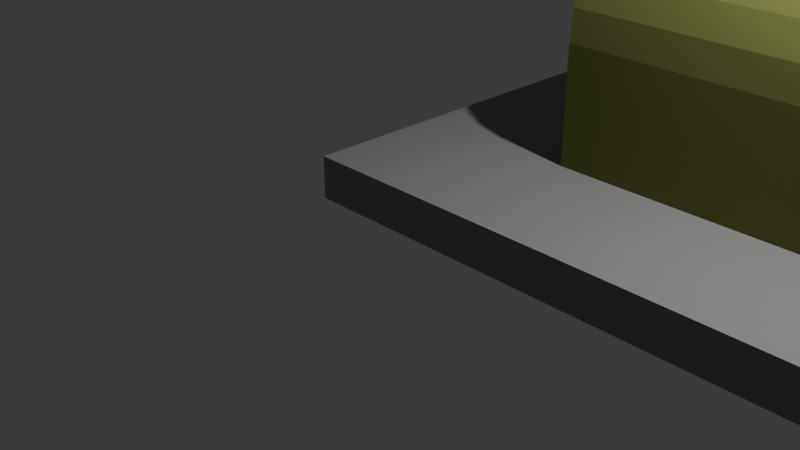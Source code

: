# Source: blend.blend  (saved by Blender 4.2.66; exported with 4.5.12 LTS)
import bpy
from mathutils import Matrix  # noqa: F401  (used for matrix-valued properties, if any)

bpy.ops.wm.read_factory_settings(use_empty=True)
scene = bpy.context.scene
scene.name = 'Scene'

# ---- collections
col_collection = bpy.data.collections.new('Collection'); scene.collection.children.link(col_collection)

# ---- materials (node trees are filled in below, after node groups)
mat_material_001 = bpy.data.materials.new('Material.001')
mat_material_001.alpha_threshold = 0.0
mat_material_001.roughness = 0.5
mat_material_001.line_color = (0.0, 0.0, 0.0, 1.0)
mat_x = bpy.data.materials.new('Окна')
mat_x_1 = bpy.data.materials.new('База')
mat_x_2 = bpy.data.materials.new('Дверь')
mat_x_3 = bpy.data.materials.new('Оконная рама')
mat_x_4 = bpy.data.materials.new('Вентиляция')
mat_material = bpy.data.materials.new('Material')
mat_material.alpha_threshold = 0.0
mat_material.roughness = 0.5
mat_material.line_color = (0.0, 0.0, 0.0, 1.0)

# ---- material node trees
mat_material_001.use_nodes = True; mat_material_001.node_tree.nodes.clear()
_N = mat_material_001.node_tree.nodes; _L = mat_material_001.node_tree.links
n0 = _N.new('ShaderNodeOutputMaterial'); n0.name = 'Material Output'; n0.location = (300, 300)
n1 = _N.new('ShaderNodeBsdfPrincipled'); n1.name = 'Principled BSDF'; n1.location = (10, 300)
n1.inputs[0].default_value = (0.2765, 0.2765, 0.2765, 1.0)
n1.inputs[3].default_value = 1.45
_L.new(n1.outputs[0], n0.inputs[0])
n0.is_active_output = True
mat_x.use_nodes = True; mat_x.node_tree.nodes.clear()
_N = mat_x.node_tree.nodes; _L = mat_x.node_tree.links
n0 = _N.new('ShaderNodeBsdfPrincipled'); n0.name = 'Принципиальный BSDF'; n0.location = (10, 300)
n0.inputs[0].default_value = (0.01369, 0.04085, 0.09846, 1.0)
n0.inputs[2].default_value = 0.0
n0.inputs[13].default_value = 1.0
n1 = _N.new('ShaderNodeOutputMaterial'); n1.name = 'Вывод материала'; n1.location = (300, 300)
_L.new(n0.outputs[0], n1.inputs[0])
n1.is_active_output = True
mat_x_1.use_nodes = True; mat_x_1.node_tree.nodes.clear()
_N = mat_x_1.node_tree.nodes; _L = mat_x_1.node_tree.links
n0 = _N.new('ShaderNodeBsdfPrincipled'); n0.name = 'Принципиальный BSDF'; n0.location = (10, 300)
n0.inputs[0].default_value = (0.1967, 0.2193, 0.06689, 1.0)
n0.inputs[1].default_value = 0.2677
n0.inputs[2].default_value = 1.0
n0.inputs[3].default_value = 1.0
n0.inputs[13].default_value = 0.0
n1 = _N.new('ShaderNodeOutputMaterial'); n1.name = 'Вывод материала'; n1.location = (300, 300)
_L.new(n0.outputs[0], n1.inputs[0])
n1.is_active_output = True
mat_x_2.use_nodes = True; mat_x_2.node_tree.nodes.clear()
_N = mat_x_2.node_tree.nodes; _L = mat_x_2.node_tree.links
n0 = _N.new('ShaderNodeBsdfPrincipled'); n0.name = 'Принципиальный BSDF'; n0.location = (10, 300)
n0.inputs[0].default_value = (0.0738, 0.0738, 0.0738, 1.0)
n0.inputs[1].default_value = 0.6535
n1 = _N.new('ShaderNodeOutputMaterial'); n1.name = 'Вывод материала'; n1.location = (300, 300)
_L.new(n0.outputs[0], n1.inputs[0])
n1.is_active_output = True
mat_x_3.use_nodes = True; mat_x_3.node_tree.nodes.clear()
_N = mat_x_3.node_tree.nodes; _L = mat_x_3.node_tree.links
n0 = _N.new('ShaderNodeBsdfPrincipled'); n0.name = 'Принципиальный BSDF'; n0.location = (10, 300)
n0.inputs[0].default_value = (0.06561, 0.06454, 0.0299, 1.0)
n0.inputs[1].default_value = 0.4882
n1 = _N.new('ShaderNodeOutputMaterial'); n1.name = 'Вывод материала'; n1.location = (300, 300)
_L.new(n0.outputs[0], n1.inputs[0])
n1.is_active_output = True
mat_x_4.use_nodes = True; mat_x_4.node_tree.nodes.clear()
_N = mat_x_4.node_tree.nodes; _L = mat_x_4.node_tree.links
n0 = _N.new('ShaderNodeBsdfPrincipled'); n0.name = 'Принципиальный BSDF'; n0.location = (10, 300)
n0.inputs[0].default_value = (0.3279, 0.3279, 0.3279, 1.0)
n0.inputs[1].default_value = 0.315
n1 = _N.new('ShaderNodeOutputMaterial'); n1.name = 'Вывод материала'; n1.location = (300, 300)
_L.new(n0.outputs[0], n1.inputs[0])
n1.is_active_output = True
mat_material.use_nodes = True; mat_material.node_tree.nodes.clear()
_N = mat_material.node_tree.nodes; _L = mat_material.node_tree.links
n0 = _N.new('ShaderNodeOutputMaterial'); n0.name = 'Material Output'; n0.location = (300, 300)
n1 = _N.new('ShaderNodeBsdfPrincipled'); n1.name = 'Principled BSDF'; n1.location = (10, 300)
n1.inputs[1].default_value = 0.5118
n1.inputs[3].default_value = 1.45
_L.new(n1.outputs[0], n0.inputs[0])
n0.is_active_output = True

# ---- world
world_world = bpy.data.worlds.new('World'); scene.world = world_world
world_world.use_nodes = True; world_world.node_tree.nodes.clear()
_N = world_world.node_tree.nodes; _L = world_world.node_tree.links
n0 = _N.new('ShaderNodeOutputWorld'); n0.name = 'World Output'; n0.location = (300, 300)
n1 = _N.new('ShaderNodeBackground'); n1.name = 'Background'; n1.location = (10, 300)
n1.inputs[0].default_value = (0.05088, 0.05088, 0.05088, 1.0)
_L.new(n1.outputs[0], n0.inputs[0])
n0.is_active_output = True
world_world.color = (0.05088, 0.05088, 0.05088)
world_world.sun_shadow_jitter_overblur = 0.0

# ---- cameras
cam_camera = bpy.data.cameras.new('Camera')
cam_camera.clip_end = 100.0
cam_camera.ortho_scale = 7.314

# ---- lights
light_light = bpy.data.lights.new('Light', 'POINT')
light_light.energy = 1000.0
light_light.shadow_soft_size = 0.1

# ---- meshes
me_cube_001 = bpy.data.meshes.new('Cube.001')
me_cube_001.from_pydata([(2.965, 10.06, 0.2399), (2.965, 10.06, -0.2399), (2.965, -10.06, 0.2399), (2.965, -10.06, -0.2399), (-12.54, 10.06, 0.2399), (-12.54, 10.06, -0.2399), (-12.54, -10.06, 0.2399), (-12.54, -10.06, -0.2399), (-12.54, 3.353, -0.2399), (-12.54, -3.353, -0.2399), (8.903, 3.353, 0.2399), (8.903, -3.353, 0.2399), (-12.54, -3.353, 0.2399), (-12.54, 3.353, 0.2399), (8.903, -3.353, -0.2399), (8.903, 3.353, -0.2399)], [], [(11, 12, 6, 2), (3, 2, 6, 7), (8, 13, 4, 5), (9, 14, 3, 7), (14, 11, 2, 3), (5, 4, 0, 1), (1, 0, 10, 15), (15, 10, 11, 14), (5, 1, 15, 8), (8, 15, 14, 9), (7, 6, 12, 9), (9, 12, 13, 8), (0, 4, 13, 10), (10, 13, 12, 11)])
_uv = me_cube_001.uv_layers.new(name='UVMap')
_uv.uv.foreach_set('vector', [0.625, 0.6667, 0.875, 0.6667, 0.875, 0.75, 0.625, 0.75, 0.375, 0.75, 0.625, 0.75, 0.625, 1.0, 0.375, 1.0, 0.375, 0.1667, 0.625, 0.1667, 0.625, 0.25, 0.375, 0.25, 0.125, 0.6667, 0.375, 0.6667, 0.375, 0.75, 0.125, 0.75, 0.375, 0.6667, 0.625, 0.6667, 0.625, 0.75, 0.375, 0.75, 0.375, 0.25, 0.625, 0.25, 0.625, 0.5, 0.375, 0.5, 0.375, 0.5, 0.625, 0.5, 0.625, 0.5833, 0.375, 0.5833, 0.375, 0.5833, 0.625, 0.5833, 0.625, 0.6667, 0.375, 0.6667, 0.125, 0.5, 0.375, 0.5, 0.375, 0.5833, 0.125, 0.5833, 0.125, 0.5833, 0.375, 0.5833, 0.375, 0.6667, 0.125, 0.6667, 0.375, 0.0, 0.625, 0.0, 0.625, 0.08333, 0.375, 0.08333, 0.375, 0.08333, 0.625, 0.08333, 0.625, 0.1667, 0.375, 0.1667, 0.625, 0.5, 0.875, 0.5, 0.875, 0.5833, 0.625, 0.5833, 0.625, 0.5833, 0.875, 0.5833, 0.875, 0.6667, 0.625, 0.6667])
me_cube_001.materials.append(mat_material_001)
me_cube_001.use_mirror_vertex_groups = False
me_cube_001.update()
me_002 = bpy.data.meshes.new('Куб.002')
me_002.from_pydata([(4.206, -1.573, -1.205), (4.206, -0.1766, 1.479), (4.206, -1.573, 0.003817), (4.206, -0.4292, 1.442), (4.206, -0.7399, 1.333), (4.206, -1.019, 1.158), (4.206, -1.251, 0.9251), (4.206, -1.426, 0.6465), (4.206, -1.535, 0.3358), (4.206, -1.66, -1.292), (4.206, -0.4487, 1.527), (4.206, -0.1815, 1.566), (4.206, -0.7779, 1.412), (4.206, -1.073, 1.226), (4.206, -1.32, 0.9798), (4.206, -1.505, 0.6845), (4.206, -1.621, 0.3553), (4.206, -1.66, 0.008707), (4.206, -0.4025, -1.205), (4.036, -0.4292, 1.442), (4.036, -0.1766, 1.479), (4.036, -0.7399, 1.333), (4.036, -1.019, 1.158), (4.036, -1.251, 0.9251), (4.036, -1.426, 0.6465), (4.036, -1.535, 0.3358), (4.036, -1.573, 0.003817), (4.036, -1.573, -1.205), (4.036, -0.4025, 0.003817), (4.036, -0.4025, -1.205), (-4.206, -1.573, -1.205), (-4.206, -0.1766, 1.479), (-4.206, -1.573, 0.003817), (-4.206, -0.4292, 1.442), (-4.206, -0.7399, 1.333), (-4.206, -1.019, 1.158), (-4.206, -1.251, 0.9251), (-4.206, -1.426, 0.6465), (-4.206, -1.535, 0.3358), (-4.206, -1.66, -1.292), (-4.206, -0.4487, 1.527), (-4.206, -0.1815, 1.566), (-4.206, -0.7779, 1.412), (-4.206, -1.073, 1.226), (-4.206, -1.32, 0.9798), (-4.206, -1.505, 0.6845), (-4.206, -1.621, 0.3553), (-4.206, -1.66, 0.008707), (-4.206, -0.4025, -1.205), (-4.036, -0.4292, 1.442), (-4.036, -0.1766, 1.479), (-4.036, -0.7399, 1.333), (-4.036, -1.019, 1.158), (-4.036, -1.251, 0.9251), (-4.036, -1.426, 0.6465), (-4.036, -1.535, 0.3358), (-4.036, -1.573, 0.003817), (-4.036, -1.573, -1.205), (-4.036, -0.4025, -1.205), (3.934, -0.4025, 0.003817), (3.934, -0.4025, -1.205), (4.036, -1.228, 0.003817), (4.036, -1.228, -0.6006), (4.036, -0.7398, 0.003817), (4.036, -0.7398, -0.6006), (4.036, -0.4467, -1.205), (4.036, -0.4467, 0.003817), (4.036, 0.4025, 0.0443), (4.036, -0.4025, 0.0443), (3.95, -0.7398, 0.003817), (3.95, -1.228, 0.003817), (3.95, -0.7398, -0.6006), (3.95, -1.228, -0.6006), (4.036, -1.554, 0.1698), (4.036, -0.6938, 0.003817), (4.036, -0.6938, -0.6006), (4.036, -1.274, 0.003817), (4.036, -1.274, -0.6006), (4.036, -1.228, -0.64), (4.036, -0.7398, -0.64), (4.036, -1.228, 0.04976), (4.036, -0.7398, 0.04976), (4.036, -1.281, 0.003817), (4.036, -1.281, -0.6006), (4.036, -1.281, -0.64), (4.036, -1.281, 0.04976), (4.036, -0.6938, 0.003817), (4.036, -0.6938, -0.6006), (4.036, -0.6938, -0.64), (4.036, -0.6938, 0.04976), (4.076, -0.7398, 0.003817), (4.076, -1.228, 0.003817), (4.076, -0.7398, -0.6006), (4.076, -1.228, -0.6006), (4.076, -0.6938, 0.003817), (4.076, -0.6938, -0.6006), (4.076, -1.274, 0.003817), (4.076, -1.274, -0.6006), (4.076, -0.7398, -0.64), (4.076, -1.228, -0.64), (4.076, -0.7398, 0.04976), (4.076, -1.228, 0.04976), (4.076, -1.281, -0.6006), (4.076, -1.281, -0.64), (4.076, -1.281, 0.04976), (4.076, -1.281, 0.003817), (4.076, -0.6938, -0.64), (4.076, -0.6938, -0.6006), (4.076, -0.6938, 0.003817), (4.076, -0.6938, 0.04976), (4.206, 1.573, -1.205), (4.206, 0.1867, 1.479), (4.206, 1.573, 0.003817), (4.206, 0.4292, 1.442), (4.206, 0.7399, 1.333), (4.206, 1.019, 1.158), (4.206, 1.251, 0.9251), (4.206, 1.426, 0.6465), (4.206, 1.535, 0.3358), (4.206, 1.66, -1.292), (4.206, 0.4487, 1.527), (4.206, 0.1916, 1.566), (4.206, 0.7779, 1.412), (4.206, 1.073, 1.226), (4.206, 1.32, 0.9798), (4.206, 1.505, 0.6845), (4.206, 1.621, 0.3553), (4.206, 1.66, 0.008707), (4.206, 0.4025, -1.205), (4.036, 0.4292, 1.442), (4.036, 0.1867, 1.479), (4.036, 0.7399, 1.333), (4.036, 1.019, 1.158), (4.036, 1.251, 0.9251), (4.036, 1.426, 0.6465), (4.036, 1.535, 0.3358), (4.036, 1.573, 0.003817), (4.036, 1.573, -1.205), (4.036, 0.4025, 0.003817), (4.036, 0.4025, -1.205), (-4.206, 1.573, -1.205), (-4.206, 0.1867, 1.479), (-4.206, 1.573, 0.003817), (-4.206, 0.4292, 1.442), (-4.206, 0.7399, 1.333), (-4.206, 1.019, 1.158), (-4.206, 1.251, 0.9251), (-4.206, 1.426, 0.6465), (-4.206, 1.535, 0.3358), (-4.206, 1.66, -1.292), (-4.206, 0.4487, 1.527), (-4.206, 0.1916, 1.566), (-4.206, 0.7779, 1.412), (-4.206, 1.073, 1.226), (-4.206, 1.32, 0.9798), (-4.206, 1.505, 0.6845), (-4.206, 1.621, 0.3553), (-4.206, 1.66, 0.008707), (-4.206, 0.4025, -1.205), (-4.036, 0.4292, 1.442), (-4.036, 0.1867, 1.479), (-4.036, 0.7399, 1.333), (-4.036, 1.019, 1.158), (-4.036, 1.251, 0.9251), (-4.036, 1.426, 0.6465), (-4.036, 1.535, 0.3358), (-4.036, 1.573, 0.003817), (-4.036, 1.573, -1.205), (-4.036, 0.4025, -1.205), (3.934, 0.4025, 0.003817), (3.934, 0.4025, -1.205), (4.036, 0.461, -1.205), (4.036, 0.461, 0.003817), (4.036, 1.228, 0.003817), (4.036, 1.228, -0.6006), (4.036, 0.7398, 0.003817), (4.036, 0.7398, -0.6006), (3.95, 0.7398, 0.003817), (3.95, 1.228, 0.003817), (3.95, 0.7398, -0.6006), (3.95, 1.228, -0.6006), (4.036, 1.554, 0.1698), (4.036, 0.6938, 0.003817), (4.036, 0.6938, -0.6006), (4.036, 1.274, 0.003817), (4.036, 1.274, -0.6006), (4.036, 1.228, -0.64), (4.036, 0.7398, -0.64), (4.036, 1.228, 0.04976), (4.036, 0.7398, 0.04976), (4.036, 1.281, 0.003817), (4.036, 1.281, -0.6006), (4.036, 1.281, -0.64), (4.036, 1.281, 0.04976), (4.036, 0.6938, 0.003817), (4.036, 0.6938, -0.6006), (4.036, 0.6938, -0.64), (4.036, 0.6938, 0.04976), (4.076, 0.7398, 0.003817), (4.076, 1.228, 0.003817), (4.076, 0.7398, -0.6006), (4.076, 1.228, -0.6006), (4.076, 0.6938, 0.003817), (4.076, 0.6938, -0.6006), (4.076, 1.274, 0.003817), (4.076, 1.274, -0.6006), (4.076, 0.7398, -0.64), (4.076, 1.228, -0.64), (4.076, 0.7398, 0.04976), (4.076, 1.228, 0.04976), (4.076, 1.281, -0.6006), (4.076, 1.281, -0.64), (4.076, 1.281, 0.04976), (4.076, 1.281, 0.003817), (4.076, 0.6938, -0.64), (4.076, 0.6938, -0.6006), (4.076, 0.6938, 0.003817), (4.076, 0.6938, 0.04976), (4.036, -0.4432, 0.003817), (4.036, -0.4432, 0.0443), (4.036, 0.4613, 0.0443), (4.036, 0.4613, 0.003817), (4.075, 0.4025, 0.0443), (4.075, 0.4025, 0.003817), (4.075, -0.4025, 0.003817), (4.075, -0.4025, -1.205), (4.075, -0.4467, -1.205), (4.075, -0.4467, 0.003817), (4.075, 0.461, 0.003817), (4.075, -0.4025, 0.0443), (4.075, 0.461, -1.205), (4.075, 0.4025, -1.205), (4.075, -0.4432, 0.003817), (4.075, -0.4432, 0.0443), (4.075, 0.4613, 0.0443), (4.075, 0.4613, 0.003817)], [], [(139, 231, 223, 138), (3, 1, 11, 10), (4, 3, 10, 12), (5, 4, 12, 13), (6, 5, 13, 14), (7, 6, 14, 15), (8, 7, 15, 16), (2, 8, 16, 17), (0, 2, 17, 9), (5, 6, 23, 22), (0, 18, 29, 27), (128, 139, 29, 18), (29, 28, 63, 64, 62, 61, 26, 27), (28, 29, 60, 59), (2, 0, 27, 26), (1, 3, 19, 20), (6, 7, 24, 23), (3, 4, 21, 19), (7, 8, 25, 24), (111, 121, 11, 1), (4, 5, 22, 21), (8, 2, 26, 73, 25), (45, 46, 16, 15), (44, 45, 15, 14), (43, 44, 14, 13), (42, 43, 13, 12), (40, 42, 12, 10), (41, 40, 10, 11), (119, 9, 39, 149), (39, 9, 17, 47), (9, 119, 110, 128, 18, 0), (139, 170, 60, 29), (33, 40, 41, 31), (34, 42, 40, 33), (35, 43, 42, 34), (36, 44, 43, 35), (37, 45, 44, 36), (38, 46, 45, 37), (32, 47, 46, 38), (30, 39, 47, 32), (35, 52, 53, 36), (30, 57, 58, 48), (158, 48, 58, 168), (32, 56, 57, 30), (31, 50, 49, 33), (36, 53, 54, 37), (33, 49, 51, 34), (37, 54, 55, 38), (141, 31, 41, 151), (34, 51, 52, 35), (38, 55, 56, 32), (168, 58, 57, 56, 55, 54, 53, 52, 51, 49, 50, 160, 159, 161, 162, 163, 164, 165, 166, 167), (28, 138, 175, 173, 136, 181, 135, 134, 133, 132, 131, 129, 130, 20, 19, 21, 22, 23, 24, 25, 73, 26, 61, 63), (68, 229, 222, 67), (31, 141, 160, 50), (48, 158, 140, 149, 39, 30), (59, 169, 138, 28), (20, 130, 111, 1), (11, 121, 151, 41), (71, 69, 70, 72), (61, 62, 72, 70), (63, 61, 70, 69), (64, 63, 69, 71), (62, 64, 71, 72), (46, 47, 17, 16), (81, 80, 101, 100), (84, 78, 99, 103), (74, 63, 90, 94), (79, 88, 106, 98), (80, 85, 104, 101), (75, 74, 94, 95), (87, 64, 92, 107), (62, 61, 91, 93), (90, 92, 95, 94), (93, 91, 96, 97), (92, 93, 99, 98), (91, 90, 100, 101), (91, 101, 104, 105), (99, 93, 102, 103), (100, 90, 108, 109), (92, 98, 106, 107), (64, 75, 95, 92), (62, 83, 102, 93), (63, 64, 92, 90), (76, 77, 97, 96), (88, 87, 107, 106), (77, 62, 93, 97), (86, 89, 109, 108), (83, 84, 103, 102), (61, 76, 96, 91), (61, 63, 90, 91), (89, 81, 100, 109), (85, 82, 105, 104), (64, 62, 93, 92), (78, 79, 98, 99), (63, 86, 108, 90), (82, 61, 91, 105), (113, 120, 121, 111), (114, 122, 120, 113), (115, 123, 122, 114), (116, 124, 123, 115), (117, 125, 124, 116), (118, 126, 125, 117), (112, 127, 126, 118), (110, 119, 127, 112), (115, 132, 133, 116), (110, 137, 139, 128), (139, 137, 136, 173, 174, 176, 175, 138), (138, 169, 170, 139), (112, 136, 137, 110), (111, 130, 129, 113), (116, 133, 134, 117), (113, 129, 131, 114), (117, 134, 135, 118), (114, 131, 132, 115), (118, 135, 181, 136, 112), (155, 125, 126, 156), (154, 124, 125, 155), (153, 123, 124, 154), (152, 122, 123, 153), (150, 120, 122, 152), (151, 121, 120, 150), (149, 157, 127, 119), (143, 141, 151, 150), (144, 143, 150, 152), (145, 144, 152, 153), (146, 145, 153, 154), (147, 146, 154, 155), (148, 147, 155, 156), (142, 148, 156, 157), (140, 142, 157, 149), (145, 146, 163, 162), (140, 158, 168, 167), (142, 140, 167, 166), (141, 143, 159, 160), (146, 147, 164, 163), (143, 144, 161, 159), (147, 148, 165, 164), (144, 145, 162, 161), (148, 142, 166, 165), (218, 232, 233, 219), (179, 180, 178, 177), (173, 178, 180, 174), (175, 177, 178, 173), (176, 179, 177, 175), (174, 180, 179, 176), (156, 126, 127, 157), (189, 208, 209, 188), (192, 211, 207, 186), (182, 202, 198, 175), (187, 206, 214, 196), (188, 209, 212, 193), (183, 203, 202, 182), (195, 215, 200, 176), (174, 201, 199, 173), (198, 202, 203, 200), (201, 205, 204, 199), (200, 206, 207, 201), (199, 209, 208, 198), (199, 213, 212, 209), (207, 211, 210, 201), (208, 217, 216, 198), (200, 215, 214, 206), (176, 200, 203, 183), (174, 201, 210, 191), (175, 198, 200, 176), (184, 204, 205, 185), (196, 214, 215, 195), (185, 205, 201, 174), (194, 216, 217, 197), (191, 210, 211, 192), (173, 199, 204, 184), (173, 199, 198, 175), (197, 217, 208, 189), (193, 212, 213, 190), (176, 200, 201, 174), (186, 207, 206, 187), (175, 198, 216, 194), (190, 213, 199, 173), (60, 170, 169, 59), (172, 228, 230, 171), (138, 223, 224, 28), (223, 222, 229, 224), (225, 224, 227, 226), (231, 230, 228, 223), (229, 233, 232, 224), (223, 235, 234, 222), (219, 233, 229, 68), (28, 218, 232, 224), (29, 65, 226, 225), (220, 234, 235, 221), (171, 139, 231, 230), (66, 28, 224, 227), (221, 138, 223, 235), (28, 224, 225, 29), (65, 226, 227, 66), (67, 222, 234, 220), (138, 172, 228, 223)])
me_002.polygons.foreach_set('material_index', [3, 1, 1, 1, 1, 1, 1, 1, 1, 1, 1, 1, 1, 3, 1, 1, 1, 1, 1, 1, 1, 1, 1, 1, 1, 1, 1, 1, 1, 1, 1, 3, 1, 1, 1, 1, 1, 1, 1, 1, 1, 1, 1, 1, 1, 1, 1, 1, 1, 1, 1, 1, 1, 3, 1, 1, 3, 1, 1, 0, 3, 3, 3, 3, 1, 3, 3, 0, 3, 3, 3, 0, 3, 3, 3, 3, 3, 3, 3, 3, 3, 0, 0, 3, 3, 3, 0, 3, 3, 0, 3, 3, 3, 3, 3, 0, 0, 1, 1, 1, 1, 1, 1, 1, 1, 1, 1, 1, 3, 1, 1, 1, 1, 1, 1, 1, 1, 1, 1, 1, 1, 1, 1, 1, 1, 1, 1, 1, 1, 1, 1, 1, 1, 1, 1, 1, 1, 1, 1, 1, 3, 0, 3, 3, 3, 3, 1, 3, 3, 0, 3, 3, 3, 0, 3, 3, 3, 3, 3, 3, 3, 3, 3, 0, 0, 3, 3, 3, 0, 3, 3, 0, 3, 3, 3, 3, 3, 0, 0, 2, 3, 3, 3, 3, 3, 3, 3, 3, 0, 0, 3, 0, 0, 0, 3, 3, 3, 0])
_uv = me_002.uv_layers.new(name='UVКарта')
_uv.uv.foreach_set('vector', [0.3826, 0.625, 0.3826, 0.625, 0.4883, 0.625, 0.4883, 0.625, 0.6141, 0.6573, 0.6174, 0.6323, 0.625, 0.6327, 0.6216, 0.6588, 0.6046, 0.6807, 0.6141, 0.6573, 0.6216, 0.6588, 0.6115, 0.6836, 0.5893, 0.7017, 0.6046, 0.6807, 0.6115, 0.6836, 0.5953, 0.7058, 0.5689, 0.7192, 0.5893, 0.7017, 0.5953, 0.7058, 0.5737, 0.7244, 0.5446, 0.7324, 0.5689, 0.7192, 0.5737, 0.7244, 0.5479, 0.7384, 0.5174, 0.7406, 0.5446, 0.7324, 0.5479, 0.7384, 0.5191, 0.7471, 0.4883, 0.7434, 0.5174, 0.7406, 0.5191, 0.7471, 0.4888, 0.75, 0.3826, 0.7434, 0.4883, 0.7434, 0.4888, 0.75, 0.375, 0.75, 0.5893, 0.7017, 0.5689, 0.7192, 0.5689, 0.7192, 0.5893, 0.7017, 0.3826, 0.7434, 0.3826, 0.625, 0.3826, 0.625, 0.3826, 0.7434, 0.3826, 0.625, 0.3826, 0.625, 0.3826, 0.625, 0.3826, 0.625, 0.3826, 0.625, 0.4883, 0.625, 0.4883, 0.6546, 0.4355, 0.6546, 0.4355, 0.6842, 0.4883, 0.6842, 0.4883, 0.7434, 0.3826, 0.7434, 0.4883, 0.625, 0.3826, 0.625, 0.3826, 0.625, 0.4883, 0.625, 0.4883, 0.7434, 0.3826, 0.7434, 0.3826, 0.7434, 0.4883, 0.7434, 0.6174, 0.6323, 0.6141, 0.6573, 0.6141, 0.6573, 0.6174, 0.6323, 0.5689, 0.7192, 0.5446, 0.7324, 0.5446, 0.7324, 0.5689, 0.7192, 0.6141, 0.6573, 0.6046, 0.6807, 0.6046, 0.6807, 0.6141, 0.6573, 0.5446, 0.7324, 0.5174, 0.7406, 0.5174, 0.7406, 0.5446, 0.7324, 0.6174, 0.6323, 0.625, 0.6327, 0.625, 0.6327, 0.6174, 0.6323, 0.6046, 0.6807, 0.5893, 0.7017, 0.5893, 0.7017, 0.6046, 0.6807, 0.5174, 0.7406, 0.4883, 0.7434, 0.4883, 0.7434, 0.5029, 0.742, 0.5174, 0.7406, 0.5479, 0.75, 0.5191, 0.75, 0.5191, 0.75, 0.5479, 0.75, 0.5737, 0.75, 0.5479, 0.75, 0.5479, 0.75, 0.5737, 0.75, 0.625, 0.75, 0.5737, 0.75, 0.5737, 0.75, 0.625, 0.75, 0.625, 0.6836, 0.625, 0.75, 0.625, 0.75, 0.625, 0.6836, 0.625, 0.6588, 0.625, 0.6836, 0.625, 0.6836, 0.625, 0.6588, 0.625, 0.6327, 0.625, 0.6588, 0.625, 0.6588, 0.625, 0.6327, 0.375, 0.75, 0.375, 0.75, 0.375, 0.75, 0.375, 0.75, 0.375, 0.75, 0.375, 0.75, 0.4888, 0.75, 0.4888, 0.75, 0.375, 0.75, 0.375, 0.75, 0.3826, 0.7434, 0.3826, 0.625, 0.3826, 0.625, 0.3826, 0.7434, 0.3826, 0.625, 0.3826, 0.625, 0.3826, 0.625, 0.3826, 0.625, 0.6141, 0.6573, 0.6216, 0.6588, 0.625, 0.6327, 0.6174, 0.6323, 0.6046, 0.6807, 0.6115, 0.6836, 0.6216, 0.6588, 0.6141, 0.6573, 0.5893, 0.7017, 0.5953, 0.7058, 0.6115, 0.6836, 0.6046, 0.6807, 0.5689, 0.7192, 0.5737, 0.7244, 0.5953, 0.7058, 0.5893, 0.7017, 0.5446, 0.7324, 0.5479, 0.7384, 0.5737, 0.7244, 0.5689, 0.7192, 0.5174, 0.7406, 0.5191, 0.7471, 0.5479, 0.7384, 0.5446, 0.7324, 0.4883, 0.7434, 0.4888, 0.75, 0.5191, 0.7471, 0.5174, 0.7406, 0.3826, 0.7434, 0.375, 0.75, 0.4888, 0.75, 0.4883, 0.7434, 0.5893, 0.7017, 0.5893, 0.7017, 0.5689, 0.7192, 0.5689, 0.7192, 0.3826, 0.7434, 0.3826, 0.7434, 0.3826, 0.625, 0.3826, 0.625, 0.3826, 0.625, 0.3826, 0.625, 0.3826, 0.625, 0.3826, 0.625, 0.4883, 0.7434, 0.4883, 0.7434, 0.3826, 0.7434, 0.3826, 0.7434, 0.6174, 0.6323, 0.6174, 0.6323, 0.6141, 0.6573, 0.6141, 0.6573, 0.5689, 0.7192, 0.5689, 0.7192, 0.5446, 0.7324, 0.5446, 0.7324, 0.6141, 0.6573, 0.6141, 0.6573, 0.6046, 0.6807, 0.6046, 0.6807, 0.5446, 0.7324, 0.5446, 0.7324, 0.5174, 0.7406, 0.5174, 0.7406, 0.6174, 0.6323, 0.6174, 0.6323, 0.625, 0.6327, 0.625, 0.6327, 0.6046, 0.6807, 0.6046, 0.6807, 0.5893, 0.7017, 0.5893, 0.7017, 0.5174, 0.7406, 0.5174, 0.7406, 0.4883, 0.7434, 0.4883, 0.7434, 0.3826, 0.625, 0.3826, 0.625, 0.3826, 0.7434, 0.4883, 0.7434, 0.5174, 0.7406, 0.5446, 0.7324, 0.5689, 0.7192, 0.5893, 0.7017, 0.6046, 0.6807, 0.6141, 0.6573, 0.6174, 0.6323, 0.6174, 0.6323, 0.6141, 0.6573, 0.6046, 0.6807, 0.5893, 0.7017, 0.5689, 0.7192, 0.5446, 0.7324, 0.5174, 0.7406, 0.4883, 0.7434, 0.3826, 0.7434, 0.4883, 0.625, 0.4883, 0.625, 0.4883, 0.6546, 0.4883, 0.6842, 0.4883, 0.7434, 0.5029, 0.742, 0.5174, 0.7406, 0.5446, 0.7324, 0.5689, 0.7192, 0.5893, 0.7017, 0.6046, 0.6807, 0.6141, 0.6573, 0.6174, 0.6323, 0.6174, 0.6323, 0.6141, 0.6573, 0.6046, 0.6807, 0.5893, 0.7017, 0.5689, 0.7192, 0.5446, 0.7324, 0.5174, 0.7406, 0.5029, 0.742, 0.4883, 0.7434, 0.4883, 0.6842, 0.4883, 0.6546, 0.0, 0.0, 0.0, 0.0, 0.0, 0.0, 0.0, 0.0, 0.6174, 0.6323, 0.6174, 0.6323, 0.6174, 0.6323, 0.6174, 0.6323, 0.3826, 0.625, 0.3826, 0.625, 0.3826, 0.7434, 0.375, 0.75, 0.375, 0.75, 0.3826, 0.7434, 0.4883, 0.625, 0.4883, 0.625, 0.4883, 0.625, 0.4883, 0.625, 0.6174, 0.6323, 0.6174, 0.6323, 0.6174, 0.6323, 0.6174, 0.6323, 0.625, 0.6327, 0.625, 0.6327, 0.625, 0.6327, 0.625, 0.6327, 0.4355, 0.6546, 0.4883, 0.6546, 0.4883, 0.6842, 0.4355, 0.6842, 0.4883, 0.6842, 0.4355, 0.6842, 0.4355, 0.6842, 0.4883, 0.6842, 0.4883, 0.6546, 0.4883, 0.6842, 0.4883, 0.6842, 0.4883, 0.6546, 0.4355, 0.6546, 0.4883, 0.6546, 0.4883, 0.6546, 0.4355, 0.6546, 0.4355, 0.6842, 0.4355, 0.6546, 0.4355, 0.6546, 0.4355, 0.6842, 0.5191, 0.75, 0.4888, 0.75, 0.4888, 0.75, 0.5191, 0.75, 0.0, 0.0, 0.0, 0.0, 0.0, 0.0, 0.0, 0.0, 0.0, 0.0, 0.0, 0.0, 0.0, 0.0, 0.0, 0.0, 0.0, 0.0, 0.0, 0.0, 0.0, 0.0, 0.0, 0.0, 0.0, 0.0, 0.0, 0.0, 0.0, 0.0, 0.0, 0.0, 0.0, 0.0, 0.0, 0.0, 0.0, 0.0, 0.0, 0.0, 0.0, 0.0, 0.0, 0.0, 0.0, 0.0, 0.0, 0.0, 0.0, 0.0, 0.0, 0.0, 0.0, 0.0, 0.0, 0.0, 0.4355, 0.6842, 0.4883, 0.6842, 0.4883, 0.6842, 0.4355, 0.6842, 0.4883, 0.6546, 0.4355, 0.6546, 0.4355, 0.6546, 0.4883, 0.6546, 0.4355, 0.6842, 0.4883, 0.6842, 0.4883, 0.6842, 0.4355, 0.6842, 0.4355, 0.6546, 0.4355, 0.6842, 0.4355, 0.6842, 0.4355, 0.6546, 0.4883, 0.6842, 0.4883, 0.6546, 0.4883, 0.6546, 0.4883, 0.6842, 0.4883, 0.6842, 0.4883, 0.6842, 0.4883, 0.6842, 0.4883, 0.6842, 0.4355, 0.6842, 0.4355, 0.6842, 0.4355, 0.6842, 0.4355, 0.6842, 0.4883, 0.6546, 0.4883, 0.6546, 0.4883, 0.6546, 0.4883, 0.6546, 0.4355, 0.6546, 0.4355, 0.6546, 0.4355, 0.6546, 0.4355, 0.6546, 0.0, 0.0, 0.0, 0.0, 0.0, 0.0, 0.0, 0.0, 0.0, 0.0, 0.0, 0.0, 0.0, 0.0, 0.0, 0.0, 0.4883, 0.6546, 0.4355, 0.6546, 0.4355, 0.6546, 0.4883, 0.6546, 0.0, 0.0, 0.0, 0.0, 0.0, 0.0, 0.0, 0.0, 0.0, 0.0, 0.0, 0.0, 0.0, 0.0, 0.0, 0.0, 0.0, 0.0, 0.0, 0.0, 0.0, 0.0, 0.0, 0.0, 0.0, 0.0, 0.0, 0.0, 0.0, 0.0, 0.0, 0.0, 0.0, 0.0, 0.0, 0.0, 0.0, 0.0, 0.0, 0.0, 0.0, 0.0, 0.0, 0.0, 0.0, 0.0, 0.0, 0.0, 0.4883, 0.6842, 0.4883, 0.6546, 0.4883, 0.6546, 0.4883, 0.6842, 0.0, 0.0, 0.0, 0.0, 0.0, 0.0, 0.0, 0.0, 0.0, 0.0, 0.0, 0.0, 0.0, 0.0, 0.0, 0.0, 0.4355, 0.6546, 0.4355, 0.6842, 0.4355, 0.6842, 0.4355, 0.6546, 0.0, 0.0, 0.0, 0.0, 0.0, 0.0, 0.0, 0.0, 0.0, 0.0, 0.0, 0.0, 0.0, 0.0, 0.0, 0.0, 0.0, 0.0, 0.0, 0.0, 0.0, 0.0, 0.0, 0.0, 0.6141, 0.6573, 0.6216, 0.6588, 0.625, 0.6327, 0.6174, 0.6323, 0.6046, 0.6807, 0.6115, 0.6836, 0.6216, 0.6588, 0.6141, 0.6573, 0.5893, 0.7017, 0.5953, 0.7058, 0.6115, 0.6836, 0.6046, 0.6807, 0.5689, 0.7192, 0.5737, 0.7244, 0.5953, 0.7058, 0.5893, 0.7017, 0.5446, 0.7324, 0.5479, 0.7384, 0.5737, 0.7244, 0.5689, 0.7192, 0.5174, 0.7406, 0.5191, 0.7471, 0.5479, 0.7384, 0.5446, 0.7324, 0.4883, 0.7434, 0.4888, 0.75, 0.5191, 0.7471, 0.5174, 0.7406, 0.3826, 0.7434, 0.375, 0.75, 0.4888, 0.75, 0.4883, 0.7434, 0.5893, 0.7017, 0.5893, 0.7017, 0.5689, 0.7192, 0.5689, 0.7192, 0.3826, 0.7434, 0.3826, 0.7434, 0.3826, 0.625, 0.3826, 0.625, 0.3826, 0.625, 0.3826, 0.7434, 0.4883, 0.7434, 0.4883, 0.6842, 0.4355, 0.6842, 0.4355, 0.6546, 0.4883, 0.6546, 0.4883, 0.625, 0.4883, 0.625, 0.4883, 0.625, 0.3826, 0.625, 0.3826, 0.625, 0.4883, 0.7434, 0.4883, 0.7434, 0.3826, 0.7434, 0.3826, 0.7434, 0.6174, 0.6323, 0.6174, 0.6323, 0.6141, 0.6573, 0.6141, 0.6573, 0.5689, 0.7192, 0.5689, 0.7192, 0.5446, 0.7324, 0.5446, 0.7324, 0.6141, 0.6573, 0.6141, 0.6573, 0.6046, 0.6807, 0.6046, 0.6807, 0.5446, 0.7324, 0.5446, 0.7324, 0.5174, 0.7406, 0.5174, 0.7406, 0.6046, 0.6807, 0.6046, 0.6807, 0.5893, 0.7017, 0.5893, 0.7017, 0.5174, 0.7406, 0.5174, 0.7406, 0.5029, 0.742, 0.4883, 0.7434, 0.4883, 0.7434, 0.5479, 0.75, 0.5479, 0.75, 0.5191, 0.75, 0.5191, 0.75, 0.5737, 0.75, 0.5737, 0.75, 0.5479, 0.75, 0.5479, 0.75, 0.625, 0.75, 0.625, 0.75, 0.5737, 0.75, 0.5737, 0.75, 0.625, 0.6836, 0.625, 0.6836, 0.625, 0.75, 0.625, 0.75, 0.625, 0.6588, 0.625, 0.6588, 0.625, 0.6836, 0.625, 0.6836, 0.625, 0.6327, 0.625, 0.6327, 0.625, 0.6588, 0.625, 0.6588, 0.375, 0.75, 0.4888, 0.75, 0.4888, 0.75, 0.375, 0.75, 0.6141, 0.6573, 0.6174, 0.6323, 0.625, 0.6327, 0.6216, 0.6588, 0.6046, 0.6807, 0.6141, 0.6573, 0.6216, 0.6588, 0.6115, 0.6836, 0.5893, 0.7017, 0.6046, 0.6807, 0.6115, 0.6836, 0.5953, 0.7058, 0.5689, 0.7192, 0.5893, 0.7017, 0.5953, 0.7058, 0.5737, 0.7244, 0.5446, 0.7324, 0.5689, 0.7192, 0.5737, 0.7244, 0.5479, 0.7384, 0.5174, 0.7406, 0.5446, 0.7324, 0.5479, 0.7384, 0.5191, 0.7471, 0.4883, 0.7434, 0.5174, 0.7406, 0.5191, 0.7471, 0.4888, 0.75, 0.3826, 0.7434, 0.4883, 0.7434, 0.4888, 0.75, 0.375, 0.75, 0.5893, 0.7017, 0.5689, 0.7192, 0.5689, 0.7192, 0.5893, 0.7017, 0.3826, 0.7434, 0.3826, 0.625, 0.3826, 0.625, 0.3826, 0.7434, 0.4883, 0.7434, 0.3826, 0.7434, 0.3826, 0.7434, 0.4883, 0.7434, 0.6174, 0.6323, 0.6141, 0.6573, 0.6141, 0.6573, 0.6174, 0.6323, 0.5689, 0.7192, 0.5446, 0.7324, 0.5446, 0.7324, 0.5689, 0.7192, 0.6141, 0.6573, 0.6046, 0.6807, 0.6046, 0.6807, 0.6141, 0.6573, 0.5446, 0.7324, 0.5174, 0.7406, 0.5174, 0.7406, 0.5446, 0.7324, 0.6046, 0.6807, 0.5893, 0.7017, 0.5893, 0.7017, 0.6046, 0.6807, 0.5174, 0.7406, 0.4883, 0.7434, 0.4883, 0.7434, 0.5174, 0.7406, 0.0, 0.0, 0.0, 0.0, 0.0, 0.0, 0.0, 0.0, 0.4355, 0.6546, 0.4355, 0.6842, 0.4883, 0.6842, 0.4883, 0.6546, 0.4883, 0.6842, 0.4883, 0.6842, 0.4355, 0.6842, 0.4355, 0.6842, 0.4883, 0.6546, 0.4883, 0.6546, 0.4883, 0.6842, 0.4883, 0.6842, 0.4355, 0.6546, 0.4355, 0.6546, 0.4883, 0.6546, 0.4883, 0.6546, 0.4355, 0.6842, 0.4355, 0.6842, 0.4355, 0.6546, 0.4355, 0.6546, 0.5191, 0.75, 0.5191, 0.75, 0.4888, 0.75, 0.4888, 0.75, 0.0, 0.0, 0.0, 0.0, 0.0, 0.0, 0.0, 0.0, 0.0, 0.0, 0.0, 0.0, 0.0, 0.0, 0.0, 0.0, 0.0, 0.0, 0.0, 0.0, 0.0, 0.0, 0.0, 0.0, 0.0, 0.0, 0.0, 0.0, 0.0, 0.0, 0.0, 0.0, 0.0, 0.0, 0.0, 0.0, 0.0, 0.0, 0.0, 0.0, 0.0, 0.0, 0.0, 0.0, 0.0, 0.0, 0.0, 0.0, 0.0, 0.0, 0.0, 0.0, 0.0, 0.0, 0.0, 0.0, 0.4355, 0.6842, 0.4355, 0.6842, 0.4883, 0.6842, 0.4883, 0.6842, 0.4883, 0.6546, 0.4883, 0.6546, 0.4355, 0.6546, 0.4355, 0.6546, 0.4355, 0.6842, 0.4355, 0.6842, 0.4883, 0.6842, 0.4883, 0.6842, 0.4355, 0.6546, 0.4355, 0.6546, 0.4355, 0.6842, 0.4355, 0.6842, 0.4883, 0.6842, 0.4883, 0.6842, 0.4883, 0.6546, 0.4883, 0.6546, 0.4883, 0.6842, 0.4883, 0.6842, 0.4883, 0.6842, 0.4883, 0.6842, 0.4355, 0.6842, 0.4355, 0.6842, 0.4355, 0.6842, 0.4355, 0.6842, 0.4883, 0.6546, 0.4883, 0.6546, 0.4883, 0.6546, 0.4883, 0.6546, 0.4355, 0.6546, 0.4355, 0.6546, 0.4355, 0.6546, 0.4355, 0.6546, 0.0, 0.0, 0.0, 0.0, 0.0, 0.0, 0.0, 0.0, 0.0, 0.0, 0.0, 0.0, 0.0, 0.0, 0.0, 0.0, 0.4883, 0.6546, 0.4883, 0.6546, 0.4355, 0.6546, 0.4355, 0.6546, 0.0, 0.0, 0.0, 0.0, 0.0, 0.0, 0.0, 0.0, 0.0, 0.0, 0.0, 0.0, 0.0, 0.0, 0.0, 0.0, 0.0, 0.0, 0.0, 0.0, 0.0, 0.0, 0.0, 0.0, 0.0, 0.0, 0.0, 0.0, 0.0, 0.0, 0.0, 0.0, 0.0, 0.0, 0.0, 0.0, 0.0, 0.0, 0.0, 0.0, 0.0, 0.0, 0.0, 0.0, 0.0, 0.0, 0.0, 0.0, 0.4883, 0.6842, 0.4883, 0.6842, 0.4883, 0.6546, 0.4883, 0.6546, 0.0, 0.0, 0.0, 0.0, 0.0, 0.0, 0.0, 0.0, 0.0, 0.0, 0.0, 0.0, 0.0, 0.0, 0.0, 0.0, 0.4355, 0.6546, 0.4355, 0.6546, 0.4355, 0.6842, 0.4355, 0.6842, 0.0, 0.0, 0.0, 0.0, 0.0, 0.0, 0.0, 0.0, 0.0, 0.0, 0.0, 0.0, 0.0, 0.0, 0.0, 0.0, 0.0, 0.0, 0.0, 0.0, 0.0, 0.0, 0.0, 0.0, 0.3826, 0.625, 0.3826, 0.625, 0.4883, 0.625, 0.4883, 0.625, 0.0, 0.0, 0.0, 0.0, 0.0, 0.0, 0.0, 0.0, 0.4883, 0.625, 0.4883, 0.625, 0.4883, 0.625, 0.4883, 0.625, 0.4883, 0.625, 0.4883, 0.625, 0.4883, 0.625, 0.4883, 0.625, 0.3826, 0.625, 0.4883, 0.625, 0.4883, 0.625, 0.3826, 0.625, 0.3826, 0.625, 0.3826, 0.625, 0.4883, 0.625, 0.4883, 0.625, 0.4883, 0.625, 0.4883, 0.625, 0.4883, 0.625, 0.4883, 0.625, 0.4883, 0.625, 0.4883, 0.625, 0.4883, 0.625, 0.4883, 0.625, 0.0, 0.0, 0.0, 0.0, 0.0, 0.0, 0.0, 0.0, 0.0, 0.0, 0.0, 0.0, 0.0, 0.0, 0.0, 0.0, 0.0, 0.0, 0.0, 0.0, 0.0, 0.0, 0.0, 0.0, 0.0, 0.0, 0.0, 0.0, 0.0, 0.0, 0.0, 0.0, 0.0, 0.0, 0.0, 0.0, 0.0, 0.0, 0.0, 0.0, 0.0, 0.0, 0.0, 0.0, 0.0, 0.0, 0.0, 0.0, 0.0, 0.0, 0.0, 0.0, 0.0, 0.0, 0.0, 0.0, 0.4883, 0.625, 0.4883, 0.625, 0.3826, 0.625, 0.3826, 0.625, 0.0, 0.0, 0.0, 0.0, 0.0, 0.0, 0.0, 0.0, 0.0, 0.0, 0.0, 0.0, 0.0, 0.0, 0.0, 0.0, 0.0, 0.0, 0.0, 0.0, 0.0, 0.0, 0.0, 0.0])
me_002.materials.append(mat_x)
me_002.materials.append(mat_x_1)
me_002.materials.append(mat_x_2)
me_002.materials.append(mat_x_3)
me_002.update()
me_x = bpy.data.meshes.new('Цилиндр')
me_x.from_pydata([(0.0, 1.0, -1.0), (0.0, 1.0, 1.0), (0.1951, 0.9808, -1.0), (0.1951, 0.9808, 1.0), (0.3827, 0.9239, -1.0), (0.3827, 0.9239, 1.0), (0.5556, 0.8315, -1.0), (0.5556, 0.8315, 1.0), (0.7071, 0.7071, -1.0), (0.7071, 0.7071, 1.0), (0.8315, 0.5556, -1.0), (0.8315, 0.5556, 1.0), (0.9239, 0.3827, -1.0), (0.9239, 0.3827, 1.0), (0.9808, 0.1951, -1.0), (0.9808, 0.1951, 1.0), (1.0, 0.0, -1.0), (1.0, 0.0, 1.0), (0.9808, -0.1951, -1.0), (0.9808, -0.1951, 1.0), (0.9239, -0.3827, -1.0), (0.9239, -0.3827, 1.0), (0.8315, -0.5556, -1.0), (0.8315, -0.5556, 1.0), (0.7071, -0.7071, -1.0), (0.7071, -0.7071, 1.0), (0.5556, -0.8315, -1.0), (0.5556, -0.8315, 1.0), (0.3827, -0.9239, -1.0), (0.3827, -0.9239, 1.0), (0.1951, -0.9808, -1.0), (0.1951, -0.9808, 1.0), (0.0, -1.0, -1.0), (0.0, -1.0, 1.0), (-0.1951, -0.9808, -1.0), (-0.1951, -0.9808, 1.0), (-0.3827, -0.9239, -1.0), (-0.3827, -0.9239, 1.0), (-0.5556, -0.8315, -1.0), (-0.5556, -0.8315, 1.0), (-0.7071, -0.7071, -1.0), (-0.7071, -0.7071, 1.0), (-0.8315, -0.5556, -1.0), (-0.8315, -0.5556, 1.0), (-0.9239, -0.3827, -1.0), (-0.9239, -0.3827, 1.0), (-0.9808, -0.1951, -1.0), (-0.9808, -0.1951, 1.0), (-1.0, 0.0, -1.0), (-1.0, 0.0, 1.0), (-0.9808, 0.1951, -1.0), (-0.9808, 0.1951, 1.0), (-0.9239, 0.3827, -1.0), (-0.9239, 0.3827, 1.0), (-0.8315, 0.5556, -1.0), (-0.8315, 0.5556, 1.0), (-0.7071, 0.7071, -1.0), (-0.7071, 0.7071, 1.0), (-0.5556, 0.8315, -1.0), (-0.5556, 0.8315, 1.0), (-0.3827, 0.9239, -1.0), (-0.3827, 0.9239, 1.0), (-0.1951, 0.9808, -1.0), (-0.1951, 0.9808, 1.0)], [], [(0, 1, 3, 2), (2, 3, 5, 4), (4, 5, 7, 6), (6, 7, 9, 8), (8, 9, 11, 10), (10, 11, 13, 12), (12, 13, 15, 14), (14, 15, 17, 16), (16, 17, 19, 18), (18, 19, 21, 20), (20, 21, 23, 22), (22, 23, 25, 24), (24, 25, 27, 26), (26, 27, 29, 28), (28, 29, 31, 30), (30, 31, 33, 32), (32, 33, 35, 34), (34, 35, 37, 36), (36, 37, 39, 38), (38, 39, 41, 40), (40, 41, 43, 42), (42, 43, 45, 44), (44, 45, 47, 46), (46, 47, 49, 48), (48, 49, 51, 50), (50, 51, 53, 52), (52, 53, 55, 54), (54, 55, 57, 56), (56, 57, 59, 58), (58, 59, 61, 60), (3, 1, 63, 61, 59, 57, 55, 53, 51, 49, 47, 45, 43, 41, 39, 37, 35, 33, 31, 29, 27, 25, 23, 21, 19, 17, 15, 13, 11, 9, 7, 5), (60, 61, 63, 62), (62, 63, 1, 0), (0, 2, 4, 6, 8, 10, 12, 14, 16, 18, 20, 22, 24, 26, 28, 30, 32, 34, 36, 38, 40, 42, 44, 46, 48, 50, 52, 54, 56, 58, 60, 62)])
_uv = me_x.uv_layers.new(name='UVКарта')
_uv.uv.foreach_set('vector', [1.0, 0.5, 1.0, 1.0, 0.9688, 1.0, 0.9688, 0.5, 0.9688, 0.5, 0.9688, 1.0, 0.9375, 1.0, 0.9375, 0.5, 0.9375, 0.5, 0.9375, 1.0, 0.9062, 1.0, 0.9062, 0.5, 0.9062, 0.5, 0.9062, 1.0, 0.875, 1.0, 0.875, 0.5, 0.875, 0.5, 0.875, 1.0, 0.8438, 1.0, 0.8438, 0.5, 0.8438, 0.5, 0.8438, 1.0, 0.8125, 1.0, 0.8125, 0.5, 0.8125, 0.5, 0.8125, 1.0, 0.7812, 1.0, 0.7812, 0.5, 0.7812, 0.5, 0.7812, 1.0, 0.75, 1.0, 0.75, 0.5, 0.75, 0.5, 0.75, 1.0, 0.7188, 1.0, 0.7188, 0.5, 0.7188, 0.5, 0.7188, 1.0, 0.6875, 1.0, 0.6875, 0.5, 0.6875, 0.5, 0.6875, 1.0, 0.6562, 1.0, 0.6562, 0.5, 0.6562, 0.5, 0.6562, 1.0, 0.625, 1.0, 0.625, 0.5, 0.625, 0.5, 0.625, 1.0, 0.5938, 1.0, 0.5938, 0.5, 0.5938, 0.5, 0.5938, 1.0, 0.5625, 1.0, 0.5625, 0.5, 0.5625, 0.5, 0.5625, 1.0, 0.5312, 1.0, 0.5312, 0.5, 0.5312, 0.5, 0.5312, 1.0, 0.5, 1.0, 0.5, 0.5, 0.5, 0.5, 0.5, 1.0, 0.4688, 1.0, 0.4688, 0.5, 0.4688, 0.5, 0.4688, 1.0, 0.4375, 1.0, 0.4375, 0.5, 0.4375, 0.5, 0.4375, 1.0, 0.4062, 1.0, 0.4062, 0.5, 0.4062, 0.5, 0.4062, 1.0, 0.375, 1.0, 0.375, 0.5, 0.375, 0.5, 0.375, 1.0, 0.3438, 1.0, 0.3438, 0.5, 0.3438, 0.5, 0.3438, 1.0, 0.3125, 1.0, 0.3125, 0.5, 0.3125, 0.5, 0.3125, 1.0, 0.2812, 1.0, 0.2812, 0.5, 0.2812, 0.5, 0.2812, 1.0, 0.25, 1.0, 0.25, 0.5, 0.25, 0.5, 0.25, 1.0, 0.2188, 1.0, 0.2188, 0.5, 0.2188, 0.5, 0.2188, 1.0, 0.1875, 1.0, 0.1875, 0.5, 0.1875, 0.5, 0.1875, 1.0, 0.1562, 1.0, 0.1562, 0.5, 0.1562, 0.5, 0.1562, 1.0, 0.125, 1.0, 0.125, 0.5, 0.125, 0.5, 0.125, 1.0, 0.09375, 1.0, 0.09375, 0.5, 0.09375, 0.5, 0.09375, 1.0, 0.0625, 1.0, 0.0625, 0.5, 0.2968, 0.4854, 0.25, 0.49, 0.2032, 0.4854, 0.1582, 0.4717, 0.1167, 0.4496, 0.08029, 0.4197, 0.05045, 0.3833, 0.02827, 0.3418, 0.01461, 0.2968, 0.01, 0.25, 0.01461, 0.2032, 0.02827, 0.1582, 0.05045, 0.1167, 0.08029, 0.08029, 0.1167, 0.05045, 0.1582, 0.02827, 0.2032, 0.01461, 0.25, 0.01, 0.2968, 0.01461, 0.3418, 0.02827, 0.3833, 0.05045, 0.4197, 0.08029, 0.4496, 0.1167, 0.4717, 0.1582, 0.4854, 0.2032, 0.49, 0.25, 0.4854, 0.2968, 0.4717, 0.3418, 0.4496, 0.3833, 0.4197, 0.4197, 0.3833, 0.4496, 0.3418, 0.4717, 0.0625, 0.5, 0.0625, 1.0, 0.03125, 1.0, 0.03125, 0.5, 0.03125, 0.5, 0.03125, 1.0, 0.0, 1.0, 0.0, 0.5, 0.75, 0.49, 0.7968, 0.4854, 0.8418, 0.4717, 0.8833, 0.4496, 0.9197, 0.4197, 0.9496, 0.3833, 0.9717, 0.3418, 0.9854, 0.2968, 0.99, 0.25, 0.9854, 0.2032, 0.9717, 0.1582, 0.9496, 0.1167, 0.9197, 0.08029, 0.8833, 0.05045, 0.8418, 0.02827, 0.7968, 0.01461, 0.75, 0.01, 0.7032, 0.01461, 0.6582, 0.02827, 0.6167, 0.05045, 0.5803, 0.08029, 0.5504, 0.1167, 0.5283, 0.1582, 0.5146, 0.2032, 0.51, 0.25, 0.5146, 0.2968, 0.5283, 0.3418, 0.5504, 0.3833, 0.5803, 0.4197, 0.6167, 0.4496, 0.6582, 0.4717, 0.7032, 0.4854])
me_x.materials.append(mat_x_4)
me_x.update()
me_003 = bpy.data.meshes.new('Куб.003')
me_003.from_pydata([(-1.0, -1.0, -1.0), (-1.0, 1.0, -1.0), (1.0, -1.0, -1.0), (1.0, 1.0, -1.0), (-0.3793, -1.0, -0.1705), (-1.0, -1.0, -0.7912), (-0.5174, -1.0, -0.186), (-0.6486, -1.0, -0.2319), (-0.7663, -1.0, -0.3059), (-0.8646, -1.0, -0.4042), (-0.9385, -1.0, -0.5219), (-0.9844, -1.0, -0.6531), (-1.0, 1.0, -0.7912), (-0.3793, 1.0, -0.1705), (-0.9844, 1.0, -0.6531), (-0.9385, 1.0, -0.5219), (-0.8646, 1.0, -0.4042), (-0.7663, 1.0, -0.3059), (-0.6486, 1.0, -0.2319), (-0.5174, 1.0, -0.186), (1.0, -1.0, -0.7912), (0.3793, -1.0, -0.1705), (0.9844, -1.0, -0.6531), (0.9385, -1.0, -0.5219), (0.8646, -1.0, -0.4042), (0.7663, -1.0, -0.3059), (0.6486, -1.0, -0.2319), (0.5174, -1.0, -0.186), (0.3793, 1.0, -0.1705), (1.0, 1.0, -0.7912), (0.5174, 1.0, -0.186), (0.6486, 1.0, -0.2319), (0.7663, 1.0, -0.3059), (0.8646, 1.0, -0.4042), (0.9385, 1.0, -0.5219), (0.9844, 1.0, -0.6531)], [], [(28, 13, 4, 21), (3, 29, 20, 2), (0, 5, 12, 1), (1, 3, 2, 0), (1, 12, 14, 15, 16, 17, 18, 19, 13, 28, 30, 31, 32, 33, 34, 35, 29, 3), (4, 13, 19, 6), (6, 19, 18, 7), (7, 18, 17, 8), (8, 17, 16, 9), (9, 16, 15, 10), (10, 15, 14, 11), (11, 14, 12, 5), (28, 21, 27, 30), (30, 27, 26, 31), (31, 26, 25, 32), (32, 25, 24, 33), (33, 24, 23, 34), (34, 23, 22, 35), (35, 22, 20, 29), (2, 20, 22, 23, 24, 25, 26, 27, 21, 4, 6, 7, 8, 9, 10, 11, 5, 0)])
_uv = me_003.uv_layers.new(name='UVКарта')
_uv.uv.foreach_set('vector', [0.7026, 0.5, 0.7974, 0.5, 0.7974, 0.75, 0.7026, 0.75, 0.375, 0.5, 0.4379, 0.5, 0.4379, 0.75, 0.375, 0.75, 0.375, 0.0, 0.4379, 0.0, 0.4379, 0.25, 0.375, 0.25, 0.125, 0.5, 0.375, 0.5, 0.375, 0.75, 0.125, 0.75, 0.375, 0.25, 0.4379, 0.25, 0.4796, 0.2519, 0.5191, 0.2577, 0.5546, 0.2669, 0.5842, 0.2792, 0.6065, 0.2939, 0.6203, 0.3103, 0.625, 0.3276, 0.625, 0.4224, 0.6203, 0.4397, 0.6065, 0.4561, 0.5842, 0.4708, 0.5546, 0.4831, 0.5191, 0.4923, 0.4796, 0.4981, 0.4379, 0.5, 0.375, 0.5, 0.7974, 0.75, 0.7974, 0.5, 0.8147, 0.5, 0.8147, 0.75, 0.8147, 0.75, 0.8147, 0.5, 0.8311, 0.5, 0.8311, 0.75, 0.8311, 0.75, 0.8311, 0.5, 0.875, 0.5, 0.875, 0.75, 0.625, 0.0, 0.625, 0.25, 0.5546, 0.25, 0.5546, 0.0, 0.5546, 0.0, 0.5546, 0.25, 0.5191, 0.25, 0.5191, 0.0, 0.5191, 0.0, 0.5191, 0.25, 0.4796, 0.25, 0.4796, 0.0, 0.4796, 0.0, 0.4796, 0.25, 0.4379, 0.25, 0.4379, 0.0, 0.7026, 0.5, 0.7026, 0.75, 0.6853, 0.75, 0.6853, 0.5, 0.6853, 0.5, 0.6853, 0.75, 0.6689, 0.75, 0.6689, 0.5, 0.6689, 0.5, 0.6689, 0.75, 0.6542, 0.75, 0.6542, 0.5, 0.6542, 0.5, 0.6542, 0.75, 0.5546, 0.75, 0.5546, 0.5, 0.5546, 0.5, 0.5546, 0.75, 0.5191, 0.75, 0.5191, 0.5, 0.5191, 0.5, 0.5191, 0.75, 0.4796, 0.75, 0.4796, 0.5, 0.4796, 0.5, 0.4796, 0.75, 0.4379, 0.75, 0.4379, 0.5, 0.375, 0.75, 0.4379, 0.75, 0.4796, 0.7519, 0.5191, 0.7577, 0.5546, 0.7669, 0.5842, 0.7792, 0.6065, 0.7939, 0.6203, 0.8103, 0.625, 0.8276, 0.625, 0.9224, 0.6203, 0.9397, 0.6065, 0.9561, 0.5842, 0.9708, 0.5546, 0.9831, 0.5191, 0.9923, 0.4796, 0.9981, 0.4379, 1.0, 0.375, 1.0])
me_003.materials.append(mat_x_3)
me_003.update()
me_001 = bpy.data.meshes.new('Цилиндр.001')
me_001.from_pydata([(0.0, 1.0, -1.0), (0.0, 1.0, 11.21), (0.1951, 0.9808, -1.0), (0.1951, 0.9808, 11.21), (0.3827, 0.9239, -1.0), (0.3827, 0.9239, 11.21), (0.5556, 0.8315, -1.0), (0.5556, 0.8315, 11.21), (0.7071, 0.7071, -1.0), (0.7071, 0.7071, 11.21), (0.8315, 0.5556, -1.0), (0.8315, 0.5556, 11.21), (0.9239, 0.3827, -1.0), (0.9239, 0.3827, 11.21), (0.9808, 0.1951, -1.0), (0.9808, 0.1951, 11.21), (1.0, 0.0, -1.0), (1.0, 0.0, 11.21), (0.9808, -0.1951, -1.0), (0.9808, -0.1951, 11.21), (0.9239, -0.3827, -1.0), (0.9239, -0.3827, 11.21), (0.8315, -0.5556, -1.0), (0.8315, -0.5556, 11.21), (0.7071, -0.7071, -1.0), (0.7071, -0.7071, 11.21), (0.5556, -0.8315, -1.0), (0.5556, -0.8315, 11.21), (0.3827, -0.9239, -1.0), (0.3827, -0.9239, 11.21), (0.1951, -0.9808, -1.0), (0.1951, -0.9808, 11.21), (0.0, -1.0, -1.0), (0.0, -1.0, 11.21), (-0.1951, -0.9808, -1.0), (-0.1951, -0.9808, 11.21), (-0.3827, -0.9239, -1.0), (-0.3827, -0.9239, 11.21), (-0.5556, -0.8315, -1.0), (-0.5556, -0.8315, 11.21), (-0.7071, -0.7071, -1.0), (-0.7071, -0.7071, 11.21), (-0.8315, -0.5556, -1.0), (-0.8315, -0.5556, 11.21), (-0.9239, -0.3827, -1.0), (-0.9239, -0.3827, 11.21), (-0.9808, -0.1951, -1.0), (-0.9808, -0.1951, 11.21), (-1.0, 0.0, -1.0), (-1.0, 0.0, 11.21), (-0.9808, 0.1951, -1.0), (-0.9808, 0.1951, 11.21), (-0.9239, 0.3827, -1.0), (-0.9239, 0.3827, 11.21), (-0.8315, 0.5556, -1.0), (-0.8315, 0.5556, 11.21), (-0.7071, 0.7071, -1.0), (-0.7071, 0.7071, 11.21), (-0.5556, 0.8315, -1.0), (-0.5556, 0.8315, 11.21), (-0.3827, 0.9239, -1.0), (-0.3827, 0.9239, 11.21), (-0.1951, 0.9808, -1.0), (-0.1951, 0.9808, 11.21)], [], [(0, 1, 3, 2), (2, 3, 5, 4), (4, 5, 7, 6), (6, 7, 9, 8), (8, 9, 11, 10), (10, 11, 13, 12), (12, 13, 15, 14), (14, 15, 17, 16), (16, 17, 19, 18), (18, 19, 21, 20), (20, 21, 23, 22), (22, 23, 25, 24), (24, 25, 27, 26), (26, 27, 29, 28), (28, 29, 31, 30), (30, 31, 33, 32), (32, 33, 35, 34), (34, 35, 37, 36), (36, 37, 39, 38), (38, 39, 41, 40), (40, 41, 43, 42), (42, 43, 45, 44), (44, 45, 47, 46), (46, 47, 49, 48), (48, 49, 51, 50), (50, 51, 53, 52), (52, 53, 55, 54), (54, 55, 57, 56), (56, 57, 59, 58), (58, 59, 61, 60), (3, 1, 63, 61, 59, 57, 55, 53, 51, 49, 47, 45, 43, 41, 39, 37, 35, 33, 31, 29, 27, 25, 23, 21, 19, 17, 15, 13, 11, 9, 7, 5), (60, 61, 63, 62), (62, 63, 1, 0), (0, 2, 4, 6, 8, 10, 12, 14, 16, 18, 20, 22, 24, 26, 28, 30, 32, 34, 36, 38, 40, 42, 44, 46, 48, 50, 52, 54, 56, 58, 60, 62)])
_uv = me_001.uv_layers.new(name='UVКарта')
_uv.uv.foreach_set('vector', [1.0, 0.5, 1.0, 1.0, 0.9688, 1.0, 0.9688, 0.5, 0.9688, 0.5, 0.9688, 1.0, 0.9375, 1.0, 0.9375, 0.5, 0.9375, 0.5, 0.9375, 1.0, 0.9062, 1.0, 0.9062, 0.5, 0.9062, 0.5, 0.9062, 1.0, 0.875, 1.0, 0.875, 0.5, 0.875, 0.5, 0.875, 1.0, 0.8438, 1.0, 0.8438, 0.5, 0.8438, 0.5, 0.8438, 1.0, 0.8125, 1.0, 0.8125, 0.5, 0.8125, 0.5, 0.8125, 1.0, 0.7812, 1.0, 0.7812, 0.5, 0.7812, 0.5, 0.7812, 1.0, 0.75, 1.0, 0.75, 0.5, 0.75, 0.5, 0.75, 1.0, 0.7188, 1.0, 0.7188, 0.5, 0.7188, 0.5, 0.7188, 1.0, 0.6875, 1.0, 0.6875, 0.5, 0.6875, 0.5, 0.6875, 1.0, 0.6562, 1.0, 0.6562, 0.5, 0.6562, 0.5, 0.6562, 1.0, 0.625, 1.0, 0.625, 0.5, 0.625, 0.5, 0.625, 1.0, 0.5938, 1.0, 0.5938, 0.5, 0.5938, 0.5, 0.5938, 1.0, 0.5625, 1.0, 0.5625, 0.5, 0.5625, 0.5, 0.5625, 1.0, 0.5312, 1.0, 0.5312, 0.5, 0.5312, 0.5, 0.5312, 1.0, 0.5, 1.0, 0.5, 0.5, 0.5, 0.5, 0.5, 1.0, 0.4688, 1.0, 0.4688, 0.5, 0.4688, 0.5, 0.4688, 1.0, 0.4375, 1.0, 0.4375, 0.5, 0.4375, 0.5, 0.4375, 1.0, 0.4062, 1.0, 0.4062, 0.5, 0.4062, 0.5, 0.4062, 1.0, 0.375, 1.0, 0.375, 0.5, 0.375, 0.5, 0.375, 1.0, 0.3438, 1.0, 0.3438, 0.5, 0.3438, 0.5, 0.3438, 1.0, 0.3125, 1.0, 0.3125, 0.5, 0.3125, 0.5, 0.3125, 1.0, 0.2812, 1.0, 0.2812, 0.5, 0.2812, 0.5, 0.2812, 1.0, 0.25, 1.0, 0.25, 0.5, 0.25, 0.5, 0.25, 1.0, 0.2188, 1.0, 0.2188, 0.5, 0.2188, 0.5, 0.2188, 1.0, 0.1875, 1.0, 0.1875, 0.5, 0.1875, 0.5, 0.1875, 1.0, 0.1562, 1.0, 0.1562, 0.5, 0.1562, 0.5, 0.1562, 1.0, 0.125, 1.0, 0.125, 0.5, 0.125, 0.5, 0.125, 1.0, 0.09375, 1.0, 0.09375, 0.5, 0.09375, 0.5, 0.09375, 1.0, 0.0625, 1.0, 0.0625, 0.5, 0.2968, 0.4854, 0.25, 0.49, 0.2032, 0.4854, 0.1582, 0.4717, 0.1167, 0.4496, 0.08029, 0.4197, 0.05045, 0.3833, 0.02827, 0.3418, 0.01461, 0.2968, 0.01, 0.25, 0.01461, 0.2032, 0.02827, 0.1582, 0.05045, 0.1167, 0.08029, 0.08029, 0.1167, 0.05045, 0.1582, 0.02827, 0.2032, 0.01461, 0.25, 0.01, 0.2968, 0.01461, 0.3418, 0.02827, 0.3833, 0.05045, 0.4197, 0.08029, 0.4496, 0.1167, 0.4717, 0.1582, 0.4854, 0.2032, 0.49, 0.25, 0.4854, 0.2968, 0.4717, 0.3418, 0.4496, 0.3833, 0.4197, 0.4197, 0.3833, 0.4496, 0.3418, 0.4717, 0.0625, 0.5, 0.0625, 1.0, 0.03125, 1.0, 0.03125, 0.5, 0.03125, 0.5, 0.03125, 1.0, 0.0, 1.0, 0.0, 0.5, 0.75, 0.49, 0.7968, 0.4854, 0.8418, 0.4717, 0.8833, 0.4496, 0.9197, 0.4197, 0.9496, 0.3833, 0.9717, 0.3418, 0.9854, 0.2968, 0.99, 0.25, 0.9854, 0.2032, 0.9717, 0.1582, 0.9496, 0.1167, 0.9197, 0.08029, 0.8833, 0.05045, 0.8418, 0.02827, 0.7968, 0.01461, 0.75, 0.01, 0.7032, 0.01461, 0.6582, 0.02827, 0.6167, 0.05045, 0.5803, 0.08029, 0.5504, 0.1167, 0.5283, 0.1582, 0.5146, 0.2032, 0.51, 0.25, 0.5146, 0.2968, 0.5283, 0.3418, 0.5504, 0.3833, 0.5803, 0.4197, 0.6167, 0.4496, 0.6582, 0.4717, 0.7032, 0.4854])
me_001.materials.append(mat_material)
me_001.update()
me_005 = bpy.data.meshes.new('Куб.005')
me_005.from_pydata([(-1.0, 0.7385, -1.356), (-1.0, 1.574, -1.356), (0.3957, 0.7385, -1.356), (0.3957, 1.574, -1.356), (-0.3268, 0.7385, 0.08012), (-1.0, 0.7385, -0.5931), (-0.4766, 0.7385, 0.06324), (-0.6189, 0.7385, 0.01345), (-0.7465, 0.7385, -0.06675), (-0.8531, 0.7385, -0.1733), (-0.9333, 0.7385, -0.301), (-0.9831, 0.7385, -0.4433), (-1.0, 1.574, -0.5931), (-0.3268, 1.574, 0.08012), (-0.9831, 1.574, -0.4433), (-0.9333, 1.574, -0.301), (-0.8531, 1.574, -0.1733), (-0.7465, 1.574, -0.06675), (-0.6189, 1.574, 0.01345), (-0.4766, 1.574, 0.06324), (0.3957, 0.7385, -0.5931), (-0.2775, 0.7385, 0.08012), (0.3788, 0.7385, -0.4433), (0.329, 0.7385, -0.301), (0.2488, 0.7385, -0.1733), (0.1422, 0.7385, -0.06675), (0.0146, 0.7385, 0.01345), (-0.1277, 0.7385, 0.06324), (-0.2775, 1.574, 0.08012), (0.3957, 1.574, -0.5931), (-0.1277, 1.574, 0.06324), (0.0146, 1.574, 0.01345), (0.1422, 1.574, -0.06675), (0.2488, 1.574, -0.1733), (0.329, 1.574, -0.301), (0.3788, 1.574, -0.4433)], [], [(28, 13, 4, 21), (3, 29, 20, 2), (0, 5, 12, 1), (1, 3, 2, 0), (1, 12, 14, 15, 16, 17, 18, 19, 13, 28, 30, 31, 32, 33, 34, 35, 29, 3), (4, 13, 19, 6), (6, 19, 18, 7), (7, 18, 17, 8), (8, 17, 16, 9), (9, 16, 15, 10), (10, 15, 14, 11), (11, 14, 12, 5), (28, 21, 27, 30), (30, 27, 26, 31), (31, 26, 25, 32), (32, 25, 24, 33), (33, 24, 23, 34), (34, 23, 22, 35), (35, 22, 20, 29), (2, 20, 22, 23, 24, 25, 26, 27, 21, 4, 6, 7, 8, 9, 10, 11, 5, 0)])
_uv = me_005.uv_layers.new(name='UVКарта')
_uv.uv.foreach_set('vector', [0.7456, 0.5, 0.7544, 0.5, 0.7544, 0.75, 0.7456, 0.75, 0.375, 0.5, 0.5078, 0.5, 0.5078, 0.75, 0.375, 0.75, 0.375, 0.0, 0.5078, 0.0, 0.5078, 0.25, 0.375, 0.25, 0.125, 0.5, 0.375, 0.5, 0.375, 0.75, 0.125, 0.75, 0.375, 0.25, 0.5078, 0.25, 0.5339, 0.253, 0.5586, 0.2619, 0.5809, 0.2763, 0.5994, 0.2954, 0.6134, 0.3183, 0.6221, 0.3438, 0.625, 0.3706, 0.625, 0.3794, 0.6221, 0.4062, 0.6134, 0.4317, 0.5994, 0.4546, 0.5809, 0.4737, 0.5586, 0.4881, 0.5339, 0.497, 0.5078, 0.5, 0.375, 0.5, 0.7544, 0.75, 0.7544, 0.5, 0.7812, 0.5, 0.7812, 0.75, 0.7812, 0.75, 0.7812, 0.5, 0.8067, 0.5, 0.8067, 0.75, 0.8067, 0.75, 0.8067, 0.5, 0.875, 0.5, 0.875, 0.75, 0.625, 0.0, 0.625, 0.25, 0.5809, 0.25, 0.5809, 0.0, 0.5809, 0.0, 0.5809, 0.25, 0.5586, 0.25, 0.5586, 0.0, 0.5586, 0.0, 0.5586, 0.25, 0.5339, 0.25, 0.5339, 0.0, 0.5339, 0.0, 0.5339, 0.25, 0.5078, 0.25, 0.5078, 0.0, 0.7456, 0.5, 0.7456, 0.75, 0.7188, 0.75, 0.7188, 0.5, 0.7188, 0.5, 0.7188, 0.75, 0.6933, 0.75, 0.6933, 0.5, 0.6933, 0.5, 0.6933, 0.75, 0.6704, 0.75, 0.6704, 0.5, 0.6704, 0.5, 0.6704, 0.75, 0.5809, 0.75, 0.5809, 0.5, 0.5809, 0.5, 0.5809, 0.75, 0.5586, 0.75, 0.5586, 0.5, 0.5586, 0.5, 0.5586, 0.75, 0.5339, 0.75, 0.5339, 0.5, 0.5339, 0.5, 0.5339, 0.75, 0.5078, 0.75, 0.5078, 0.5, 0.375, 0.75, 0.5078, 0.75, 0.5339, 0.753, 0.5586, 0.7619, 0.5809, 0.7763, 0.5994, 0.7954, 0.6134, 0.8183, 0.6221, 0.8438, 0.625, 0.8706, 0.625, 0.8794, 0.6221, 0.9062, 0.6134, 0.9317, 0.5994, 0.9546, 0.5809, 0.9737, 0.5586, 0.9881, 0.5339, 0.997, 0.5078, 1.0, 0.375, 1.0])
me_005.materials.append(mat_x_2)
me_005.update()

# ---- objects
ob_light = bpy.data.objects.new('Light', light_light)
ob_camera = bpy.data.objects.new('Camera', cam_camera)
ob_x = bpy.data.objects.new('Фундамент', me_cube_001)
ob_x_1 = bpy.data.objects.new('Казарма', me_002)
ob_002 = bpy.data.objects.new('Вентиляция.002', me_x)
ob_001 = bpy.data.objects.new('Казарма.001', me_002)
ob_002_1 = bpy.data.objects.new('Казарма.002', me_002)
ob_x_2 = bpy.data.objects.new('Флаг', me_003)
ob_001_1 = bpy.data.objects.new('Флаг.001', me_001)
ob_x_3 = bpy.data.objects.new('Блоки/Щит', me_005)
ob_001_2 = bpy.data.objects.new('Блоки/Щит.001', me_005)
ob_002_2 = bpy.data.objects.new('Блоки/Щит.002', me_005)
ob_x_4 = bpy.data.objects.new('Вентиляция', me_x)
ob_001_3 = bpy.data.objects.new('Вентиляция.001', me_x)

# ---- transforms, parenting, visibility, modifiers, constraints
ob_light.location = (4.076, 1.005, 5.904)
ob_light.rotation_euler = (0.6503, 0.05522, 1.866)
ob_light.lock_rotations_4d = False
ob_light.empty_display_type = 'ARROWS'
ob_light.color = (0.0, 0.0, 0.0, 0.0)
ob_light.lineart.crease_threshold = 0.0
ob_camera.location = (7.359, -6.926, 4.958)
ob_camera.rotation_euler = (1.109, 0.0, 0.8149)
ob_camera.lock_rotations_4d = False
ob_camera.empty_display_type = 'ARROWS'
ob_camera.color = (0.0, 0.0, 0.0, 0.0)
ob_camera.display_type = 'WIRE'
ob_camera.lineart.crease_threshold = 0.0
ob_x.location = (11.54, 9.915, 0.1811)
ob_x.lock_rotations_4d = False
ob_x.empty_display_type = 'ARROWS'
ob_x.lineart.crease_threshold = 0.0
ob_x_1.location = (5.072, 16.54, 1.716)
ob_002.location = (6.449, 16.54, 3.369)
ob_002.scale = (0.1699, 0.1699, 0.1699)
ob_001.location = (5.072, 3.119, 1.716)
ob_002_1.location = (5.072, 9.856, 1.716)
ob_x_2.location = (14.26, 16.54, 1.036)
ob_x_2.scale = (0.666, 0.666, 0.666)
ob_001_1.location = (14.25, 16.54, 1.194)
ob_001_1.scale = (0.0754, 0.0754, 0.3226)
ob_x_3.location = (5.072, 13.48, 1.716)
ob_001_2.location = (5.072, 6.766, 1.716)
ob_002_2.location = (5.072, 0.03464, 1.716)
ob_x_4.location = (6.449, 9.953, 3.369)
ob_x_4.scale = (0.1699, 0.1699, 0.1699)
ob_001_3.location = (6.449, 3.021, 3.369)
ob_001_3.scale = (0.1699, 0.1699, 0.1699)

# ---- collection membership
col_collection.objects.link(ob_light)
col_collection.objects.link(ob_camera)
col_collection.objects.link(ob_x)
col_collection.objects.link(ob_x_1)
col_collection.objects.link(ob_002)
col_collection.objects.link(ob_001)
col_collection.objects.link(ob_002_1)
col_collection.objects.link(ob_x_2)
col_collection.objects.link(ob_001_1)
col_collection.objects.link(ob_x_3)
col_collection.objects.link(ob_001_2)
col_collection.objects.link(ob_002_2)
col_collection.objects.link(ob_x_4)
col_collection.objects.link(ob_001_3)

# ---- scene / render settings (as saved in the file)
scene.camera = ob_camera
scene.frame_start = 1; scene.frame_end = 250; scene.frame_set(0)
scene.render.engine = 'BLENDER_EEVEE_NEXT'
bpy.context.view_layer.update()
